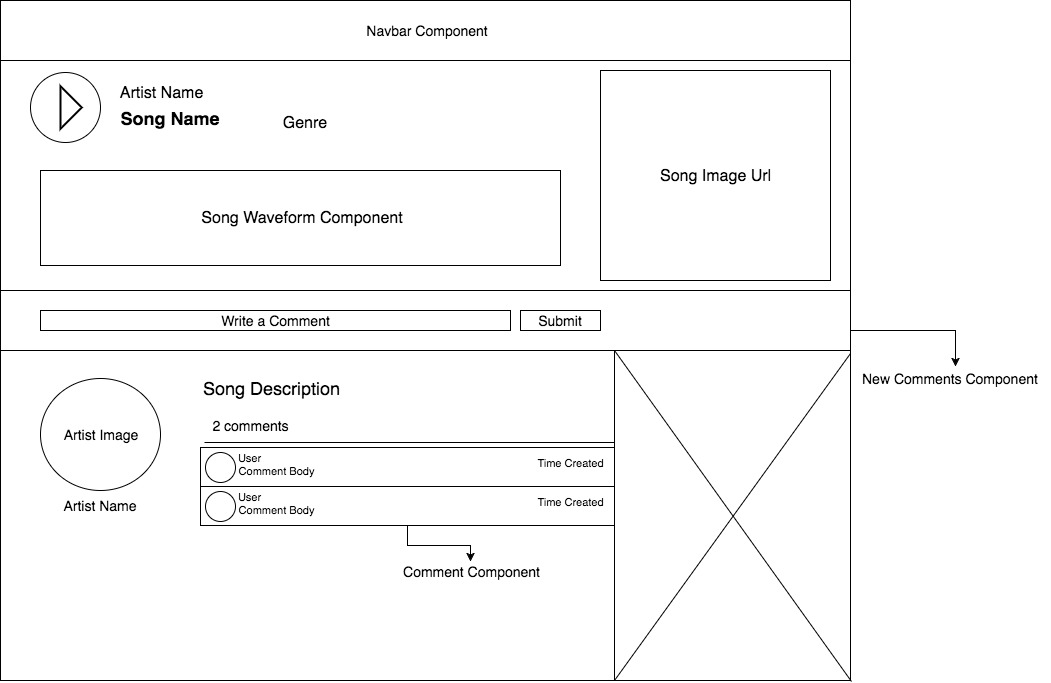

The diagram above was exported from draw.io. Its source (the exported page's mxGraphModel, read from the mxfile embedded in the PNG):
<mxGraphModel dx="1440" dy="964" grid="1" gridSize="10" guides="1" tooltips="1" connect="1" arrows="1" fold="1" page="1" pageScale="1" pageWidth="900" pageHeight="1200" math="0" shadow="0">
  <root>
    <mxCell id="0" />
    <mxCell id="1" parent="0" />
    <mxCell id="f5c079803fb1efa-1" value="" style="whiteSpace=wrap;html=1;strokeColor=#000000;strokeWidth=1;fontSize=1;align=center;" vertex="1" parent="1">
      <mxGeometry x="10" y="60" width="850" height="230" as="geometry" />
    </mxCell>
    <mxCell id="f5c079803fb1efa-2" value="" style="ellipse;whiteSpace=wrap;html=1;aspect=fixed;strokeColor=#000000;strokeWidth=1;fontSize=16;align=center;" vertex="1" parent="1">
      <mxGeometry x="40" y="72" width="70" height="70" as="geometry" />
    </mxCell>
    <mxCell id="f5c079803fb1efa-3" value="Song Image Url" style="whiteSpace=wrap;html=1;strokeColor=#000000;strokeWidth=1;fontSize=16;align=center;" vertex="1" parent="1">
      <mxGeometry x="610" y="70" width="230" height="210" as="geometry" />
    </mxCell>
    <mxCell id="f5c079803fb1efa-4" value="Song Waveform Component" style="whiteSpace=wrap;html=1;strokeColor=#000000;strokeWidth=1;fontSize=16;align=center;" vertex="1" parent="1">
      <mxGeometry x="50" y="170" width="520" height="95" as="geometry" />
    </mxCell>
    <mxCell id="f5c079803fb1efa-6" value="" style="verticalLabelPosition=bottom;verticalAlign=top;html=1;strokeWidth=2;shape=mxgraph.basic.orthogonal_triangle;fontSize=16;align=center;rotation=-135;" vertex="1" parent="1">
      <mxGeometry x="55" y="92" width="30" height="30" as="geometry" />
    </mxCell>
    <mxCell id="f5c079803fb1efa-7" value="Artist Name" style="text;html=1;strokeColor=none;fillColor=none;align=center;verticalAlign=middle;whiteSpace=wrap;fontSize=16;" vertex="1" parent="1">
      <mxGeometry x="120" y="82" width="100" height="20" as="geometry" />
    </mxCell>
    <mxCell id="f5c079803fb1efa-8" value="Song Name" style="text;html=1;strokeColor=none;fillColor=none;align=center;verticalAlign=middle;whiteSpace=wrap;fontSize=18;fontStyle=1" vertex="1" parent="1">
      <mxGeometry x="115" y="107" width="130" height="20" as="geometry" />
    </mxCell>
    <mxCell id="f5c079803fb1efa-9" value="Genre" style="text;html=1;strokeColor=none;fillColor=none;align=center;verticalAlign=middle;whiteSpace=wrap;fontSize=16;" vertex="1" parent="1">
      <mxGeometry x="264" y="112" width="100" height="20" as="geometry" />
    </mxCell>
    <mxCell id="f5c079803fb1efa-12" style="edgeStyle=orthogonalEdgeStyle;rounded=0;html=1;exitX=0.5;exitY=0;entryX=0.5;entryY=0;jettySize=auto;orthogonalLoop=1;fontSize=13;" edge="1" parent="1" source="f5c079803fb1efa-2" target="f5c079803fb1efa-2">
      <mxGeometry relative="1" as="geometry" />
    </mxCell>
    <mxCell id="f5c079803fb1efa-13" value="Navbar Component" style="whiteSpace=wrap;html=1;strokeColor=#000000;strokeWidth=1;fontSize=14;align=center;" vertex="1" parent="1">
      <mxGeometry x="10" width="850" height="60" as="geometry" />
    </mxCell>
    <mxCell id="f5c079803fb1efa-15" value="" style="whiteSpace=wrap;html=1;strokeColor=#000000;strokeWidth=1;fontSize=14;align=center;" vertex="1" parent="1">
      <mxGeometry x="10" y="290" width="850" height="60" as="geometry" />
    </mxCell>
    <mxCell id="f5c079803fb1efa-16" value="Write a Comment" style="whiteSpace=wrap;html=1;strokeColor=#000000;strokeWidth=1;fontSize=14;align=center;" vertex="1" parent="1">
      <mxGeometry x="50" y="310" width="470" height="20" as="geometry" />
    </mxCell>
    <mxCell id="f5c079803fb1efa-17" value="Submit" style="whiteSpace=wrap;html=1;strokeColor=#000000;strokeWidth=1;fontSize=14;align=center;" vertex="1" parent="1">
      <mxGeometry x="530" y="310" width="80" height="20" as="geometry" />
    </mxCell>
    <mxCell id="f5c079803fb1efa-18" value="" style="whiteSpace=wrap;html=1;strokeColor=#000000;strokeWidth=1;fontSize=14;align=center;" vertex="1" parent="1">
      <mxGeometry x="10" y="350" width="850" height="330" as="geometry" />
    </mxCell>
    <mxCell id="f5c079803fb1efa-20" value="New Comments Component" style="text;html=1;resizable=0;points=[];autosize=1;align=left;verticalAlign=top;spacingTop=-4;fontSize=14;" vertex="1" parent="1">
      <mxGeometry x="870" y="368" width="190" height="20" as="geometry" />
    </mxCell>
    <mxCell id="f5c079803fb1efa-21" style="edgeStyle=orthogonalEdgeStyle;rounded=0;html=1;entryX=0.499;entryY=-0.112;entryPerimeter=0;jettySize=auto;orthogonalLoop=1;fontSize=14;" edge="1" parent="1" source="f5c079803fb1efa-15" target="f5c079803fb1efa-20">
      <mxGeometry relative="1" as="geometry">
        <Array as="points">
          <mxPoint x="965" y="330" />
        </Array>
      </mxGeometry>
    </mxCell>
    <mxCell id="f5c079803fb1efa-22" value="Artist Image" style="ellipse;whiteSpace=wrap;html=1;strokeColor=#000000;strokeWidth=1;fontSize=14;align=center;" vertex="1" parent="1">
      <mxGeometry x="50" y="378" width="120" height="112" as="geometry" />
    </mxCell>
    <mxCell id="f5c079803fb1efa-23" value="Artist Name" style="text;html=1;strokeColor=none;fillColor=none;align=center;verticalAlign=middle;whiteSpace=wrap;fontSize=14;" vertex="1" parent="1">
      <mxGeometry x="70" y="495" width="80" height="20" as="geometry" />
    </mxCell>
    <mxCell id="f5c079803fb1efa-24" value="2 comments" style="text;html=1;strokeColor=none;fillColor=none;align=center;verticalAlign=middle;whiteSpace=wrap;fontSize=14;" vertex="1" parent="1">
      <mxGeometry x="220" y="415" width="80" height="20" as="geometry" />
    </mxCell>
    <mxCell id="f5c079803fb1efa-25" style="edgeStyle=orthogonalEdgeStyle;rounded=0;html=1;exitX=0.75;exitY=1;entryX=0.75;entryY=1;jettySize=auto;orthogonalLoop=1;fontSize=14;" edge="1" parent="1" source="f5c079803fb1efa-24" target="f5c079803fb1efa-24">
      <mxGeometry relative="1" as="geometry" />
    </mxCell>
    <mxCell id="f5c079803fb1efa-26" value="" style="line;strokeWidth=1;html=1;fontSize=14;align=center;" vertex="1" parent="1">
      <mxGeometry x="214" y="437" width="410" height="10" as="geometry" />
    </mxCell>
    <mxCell id="f5c079803fb1efa-27" value="" style="line;strokeWidth=1;direction=south;html=1;fontSize=14;align=center;" vertex="1" parent="1">
      <mxGeometry x="619" y="350" width="10" height="330" as="geometry" />
    </mxCell>
    <mxCell id="f5c079803fb1efa-28" value="" style="whiteSpace=wrap;html=1;strokeColor=#000000;strokeWidth=1;fontSize=14;align=center;" vertex="1" parent="1">
      <mxGeometry x="210" y="447" width="414" height="39" as="geometry" />
    </mxCell>
    <mxCell id="f5c079803fb1efa-29" value="User" style="text;html=1;strokeColor=none;fillColor=none;align=center;verticalAlign=middle;whiteSpace=wrap;fontSize=11;" vertex="1" parent="1">
      <mxGeometry x="217" y="447" width="85" height="20" as="geometry" />
    </mxCell>
    <mxCell id="f5c079803fb1efa-30" value="Comment Body" style="text;html=1;strokeColor=none;fillColor=none;align=center;verticalAlign=middle;whiteSpace=wrap;fontSize=11;" vertex="1" parent="1">
      <mxGeometry x="246" y="460" width="80" height="20" as="geometry" />
    </mxCell>
    <mxCell id="f5c079803fb1efa-31" value="" style="ellipse;whiteSpace=wrap;html=1;strokeColor=#000000;strokeWidth=1;fontSize=11;align=center;" vertex="1" parent="1">
      <mxGeometry x="215" y="452" width="30" height="30" as="geometry" />
    </mxCell>
    <mxCell id="f5c079803fb1efa-32" value="Time Created" style="text;html=1;strokeColor=none;fillColor=none;align=center;verticalAlign=middle;whiteSpace=wrap;fontSize=11;" vertex="1" parent="1">
      <mxGeometry x="540" y="452" width="80" height="20" as="geometry" />
    </mxCell>
    <mxCell id="f5c079803fb1efa-33" value="" style="whiteSpace=wrap;html=1;strokeColor=#000000;strokeWidth=1;fontSize=14;align=center;" vertex="1" parent="1">
      <mxGeometry x="210" y="486" width="414" height="39" as="geometry" />
    </mxCell>
    <mxCell id="f5c079803fb1efa-34" value="User" style="text;html=1;strokeColor=none;fillColor=none;align=center;verticalAlign=middle;whiteSpace=wrap;fontSize=11;" vertex="1" parent="1">
      <mxGeometry x="217" y="486" width="85" height="20" as="geometry" />
    </mxCell>
    <mxCell id="f5c079803fb1efa-35" value="Comment Body" style="text;html=1;strokeColor=none;fillColor=none;align=center;verticalAlign=middle;whiteSpace=wrap;fontSize=11;" vertex="1" parent="1">
      <mxGeometry x="246" y="499" width="80" height="20" as="geometry" />
    </mxCell>
    <mxCell id="f5c079803fb1efa-36" value="" style="ellipse;whiteSpace=wrap;html=1;strokeColor=#000000;strokeWidth=1;fontSize=11;align=center;" vertex="1" parent="1">
      <mxGeometry x="215" y="491" width="30" height="30" as="geometry" />
    </mxCell>
    <mxCell id="f5c079803fb1efa-37" value="Time Created" style="text;html=1;strokeColor=none;fillColor=none;align=center;verticalAlign=middle;whiteSpace=wrap;fontSize=11;" vertex="1" parent="1">
      <mxGeometry x="540" y="491" width="80" height="20" as="geometry" />
    </mxCell>
    <mxCell id="f5c079803fb1efa-39" value="Comment Component" style="text;html=1;strokeColor=none;fillColor=none;align=center;verticalAlign=middle;whiteSpace=wrap;fontSize=14;" vertex="1" parent="1">
      <mxGeometry x="390" y="561" width="180" height="20" as="geometry" />
    </mxCell>
    <mxCell id="f5c079803fb1efa-40" style="edgeStyle=orthogonalEdgeStyle;rounded=0;html=1;exitX=0.5;exitY=1;entryX=0.5;entryY=0;jettySize=auto;orthogonalLoop=1;fontSize=14;" edge="1" parent="1" source="f5c079803fb1efa-33" target="f5c079803fb1efa-39">
      <mxGeometry relative="1" as="geometry" />
    </mxCell>
    <mxCell id="2f85ba3ab72a9429-4" value="" style="endArrow=none;html=1;fontSize=14;exitX=1;exitY=1.058;exitPerimeter=0;entryX=1;entryY=0.5;entryPerimeter=0;" edge="1" parent="1" source="f5c079803fb1efa-15" target="f5c079803fb1efa-27">
      <mxGeometry width="50" height="50" relative="1" as="geometry">
        <mxPoint x="640" y="750" as="sourcePoint" />
        <mxPoint x="630" y="680" as="targetPoint" />
      </mxGeometry>
    </mxCell>
    <mxCell id="2f85ba3ab72a9429-6" value="" style="endArrow=none;html=1;fontSize=14;entryX=0;entryY=0.5;entryPerimeter=0;exitX=1.001;exitY=1.002;exitPerimeter=0;" edge="1" parent="1" source="f5c079803fb1efa-18" target="f5c079803fb1efa-27">
      <mxGeometry width="50" height="50" relative="1" as="geometry">
        <mxPoint x="675" y="444" as="sourcePoint" />
        <mxPoint x="725" y="394" as="targetPoint" />
      </mxGeometry>
    </mxCell>
    <mxCell id="60261c8cb710722e-1" value="Song Description" style="text;html=1;strokeColor=none;fillColor=none;align=center;verticalAlign=middle;whiteSpace=wrap;fontSize=18;" vertex="1" parent="1">
      <mxGeometry x="210" y="368" width="140" height="38" as="geometry" />
    </mxCell>
  </root>
</mxGraphModel>